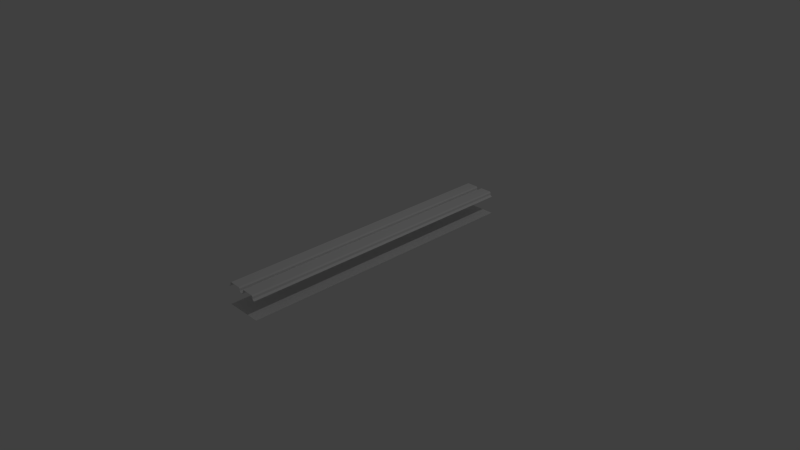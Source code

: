 # Source: trim03.blend  (saved by Blender 2.67.0; exported with 4.5.12 LTS)
import bpy
from mathutils import Matrix  # noqa: F401  (used for matrix-valued properties, if any)

bpy.ops.wm.read_factory_settings(use_empty=True)
scene = bpy.context.scene
scene.name = 'Scene'

# ---- collections
col_collection_1 = bpy.data.collections.new('Collection 1'); scene.collection.children.link(col_collection_1)

# ---- world
world_world = bpy.data.worlds.new('World'); scene.world = world_world
world_world.color = (0.05088, 0.05088, 0.05088)
world_world.use_sun_shadow = False
world_world.sun_shadow_jitter_overblur = 0.0
world_world.cycles.sampling_method = 'MANUAL'
world_world.cycles.sample_map_resolution = 256

# ---- cameras
cam_camera = bpy.data.cameras.new('Camera')
cam_camera.clip_end = 100.0
cam_camera.lens = 35.0
cam_camera.sensor_width = 32.0
cam_camera.sensor_height = 18.0
cam_camera.ortho_scale = 7.314
cam_camera.dof.focus_distance = 0.0
cam_camera.dof.aperture_fstop = 128.0

# ---- lights
light_lamp = bpy.data.lights.new('Lamp', 'POINT')
light_lamp.transmission_factor = 0.0
light_lamp.cutoff_distance = 30.0
light_lamp.energy = 100.0
light_lamp.shadow_buffer_clip_start = 1.001
light_lamp.shadow_soft_size = 0.1
light_lamp.shadow_maximum_resolution = 0.006
light_lamp.use_absolute_resolution = True
light_lamp.cycles.use_multiple_importance_sampling = False

# ---- meshes
me_plane_002 = bpy.data.meshes.new('Plane.002')
me_plane_002.from_pydata([(0.25, -2.0, 0.0), (-0.25, -2.0, 0.0), (0.25, 2.0, 0.0), (-0.25, 2.0, 0.0)], [], [(1, 0, 2, 3)])
_uv = me_plane_002.uv_layers.new(name='UVMap')
_uv.uv.foreach_set('vector', [0.0, 0.0, 1.0, 0.0, 1.0, 1.0, 0.0, 1.0])
me_plane_002.use_remesh_preserve_volume = False
me_plane_002.use_remesh_preserve_attributes = False
me_plane_002.use_mirror_vertex_groups = False
me_plane_002.update()
me_plane_001 = bpy.data.meshes.new('Plane.001')
me_plane_001.from_pydata([(0.25, 2.0, 0.0), (0.25, -2.0, 0.0), (0.01562, -2.0, 0.0), (0.03125, -2.0, 0.04688), (0.01562, 2.0, 0.0), (0.03125, 2.0, 0.04688), (0.03125, 2.0, 0.01562), (0.04688, -2.0, 0.0625), (0.03125, -2.0, 0.01562), (0.04688, 2.0, 0.0625), (0.0, 2.0, 0.0), (0.0, -2.0, 0.0), (0.2344, -2.0, 0.0), (0.2188, -2.0, 0.04688), (0.2344, 2.0, 0.0), (0.2188, 2.0, 0.04688), (0.2188, 2.0, 0.01562), (0.125, -2.0, 0.0625), (0.2031, -2.0, 0.0625), (0.2188, -2.0, 0.01562), (0.125, 2.0, 0.0625), (0.2031, 2.0, 0.0625), (0.25, 2.0, 0.0), (0.25, -2.0, 0.0), (-0.2344, -2.0, 0.0), (-0.2188, -2.0, 0.04688), (-0.2344, 2.0, 0.0), (-0.2188, 2.0, 0.04688), (-0.2188, 2.0, 0.01562), (-0.2031, -2.0, 0.0625), (-0.2188, -2.0, 0.01562), (-0.2031, 2.0, 0.0625), (-0.25, 2.0, 0.0), (-0.25, -2.0, 0.0), (-0.01562, -2.0, 0.0), (-0.03125, -2.0, 0.04688), (-0.01562, 2.0, 0.0), (-0.03125, 2.0, 0.04688), (-0.03125, 2.0, 0.01562), (-0.125, -2.0, 0.0625), (-0.04688, -2.0, 0.0625), (-0.03125, -2.0, 0.01562), (-0.125, 2.0, 0.0625), (-0.04688, 2.0, 0.0625), (0.0, 2.0, 0.0), (0.0, -2.0, 0.0)], [(0, 1)], [(8, 6, 4, 2), (3, 7, 9, 5), (7, 17, 20, 9), (3, 5, 6, 8), (2, 4, 10, 11), (19, 12, 14, 16), (13, 15, 21, 18), (18, 21, 20, 17), (13, 19, 16, 15), (12, 23, 22, 14), (30, 28, 26, 24), (25, 29, 31, 27), (29, 39, 42, 31), (25, 27, 28, 30), (24, 26, 32, 33), (41, 34, 36, 38), (35, 37, 43, 40), (40, 43, 42, 39), (35, 41, 38, 37), (34, 45, 44, 36)])
me_plane_001.use_remesh_preserve_volume = False
me_plane_001.use_remesh_preserve_attributes = False
me_plane_001.use_mirror_vertex_groups = False
me_plane_001.update()

# ---- objects
ob_plane_001 = bpy.data.objects.new('Plane.001', me_plane_002)
ob_plane = bpy.data.objects.new('Plane', me_plane_001)
ob_lamp = bpy.data.objects.new('Lamp', light_lamp)
ob_camera = bpy.data.objects.new('Camera', cam_camera)

# ---- transforms, parenting, visibility, modifiers, constraints
ob_plane_001.location = (0.0, 0.0, 0.0)
ob_plane_001.lineart.crease_threshold = 0.0
ob_plane.location = (0.0, 0.0, 0.25)
ob_plane.lineart.crease_threshold = 0.0
ob_lamp.location = (4.076, 1.005, 5.904)
ob_lamp.rotation_euler = (0.6503, 0.05522, 1.866)
ob_lamp.lock_rotations_4d = False
ob_lamp.empty_display_type = 'ARROWS'
ob_lamp.color = (0.0, 0.0, 0.0, 0.0)
ob_lamp.lineart.crease_threshold = 0.0
ob_camera.location = (7.481, -6.508, 5.344)
ob_camera.rotation_euler = (1.109, 0.01082, 0.8149)
ob_camera.lock_rotations_4d = False
ob_camera.empty_display_type = 'ARROWS'
ob_camera.color = (0.0, 0.0, 0.0, 0.0)
ob_camera.display_type = 'WIRE'
ob_camera.lineart.crease_threshold = 0.0

# ---- collection membership
col_collection_1.objects.link(ob_plane_001)
col_collection_1.objects.link(ob_plane)
col_collection_1.objects.link(ob_lamp)
col_collection_1.objects.link(ob_camera)

# ---- scene / render settings (as saved in the file)
scene.camera = ob_camera
scene.frame_start = 1; scene.frame_end = 250; scene.frame_set(140)
scene.render.engine = 'BLENDER_EEVEE_NEXT'
scene.render.image_settings.color_mode = 'RGB'
scene.render.image_settings.compression = 90
scene.render.resolution_percentage = 50
scene.render.dither_intensity = 0.0
scene.render.use_bake_selected_to_active = True
scene.render.bake_bias = 0.0
scene.cycles.use_denoising = False
scene.cycles.samples = 10
scene.cycles.sampling_pattern = 'TABULATED_SOBOL'
scene.cycles.light_sampling_threshold = 0.0
scene.cycles.use_adaptive_sampling = False
scene.cycles.use_light_tree = False
scene.cycles.blur_glossy = 0.0
scene.cycles.volume_bounces = 1
scene.cycles.pixel_filter_type = 'GAUSSIAN'
scene.cycles.sample_clamp_indirect = 0.0
scene.view_settings.view_transform = 'Standard'
bpy.context.view_layer.update()
